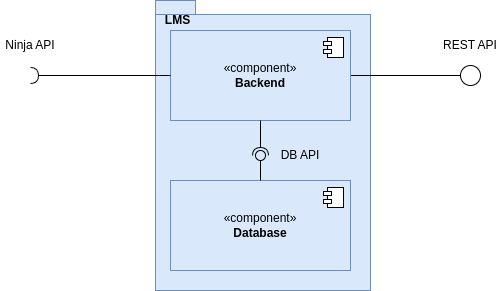

The diagram above was exported from draw.io. Its source (the exported page's mxGraphModel, read from the mxfile embedded in the PNG):
<mxGraphModel dx="1016" dy="915" grid="1" gridSize="10" guides="1" tooltips="1" connect="1" arrows="1" fold="1" page="1" pageScale="1" pageWidth="1169" pageHeight="1654" math="0" shadow="0">
  <root>
    <mxCell id="0" />
    <mxCell id="1" parent="0" />
    <mxCell id="9_7LRQ4zgc63y9z6GNwF-7" value="" style="ellipse;whiteSpace=wrap;html=1;align=center;aspect=fixed;fillColor=none;strokeColor=none;resizable=0;perimeter=centerPerimeter;rotatable=0;allowArrows=0;points=[];outlineConnect=1;" parent="1" vertex="1">
      <mxGeometry x="570" y="400" width="10" height="10" as="geometry" />
    </mxCell>
    <mxCell id="9_7LRQ4zgc63y9z6GNwF-8" value="Ninja API" style="text;html=1;align=center;verticalAlign=middle;whiteSpace=wrap;rounded=0;" parent="1" vertex="1">
      <mxGeometry x="320" y="320" width="60" height="30" as="geometry" />
    </mxCell>
    <mxCell id="9_7LRQ4zgc63y9z6GNwF-11" value="" style="ellipse;whiteSpace=wrap;html=1;aspect=fixed;" parent="1" vertex="1">
      <mxGeometry x="780" y="355" width="20" height="20" as="geometry" />
    </mxCell>
    <mxCell id="9_7LRQ4zgc63y9z6GNwF-12" value="REST API" style="text;html=1;align=center;verticalAlign=middle;whiteSpace=wrap;rounded=0;" parent="1" vertex="1">
      <mxGeometry x="760" y="320" width="60" height="30" as="geometry" />
    </mxCell>
    <mxCell id="9_7LRQ4zgc63y9z6GNwF-14" value="" style="shape=folder;fontStyle=1;spacingTop=10;tabWidth=40;tabHeight=14;tabPosition=left;html=1;whiteSpace=wrap;fillColor=#dae8fc;strokeColor=#6c8ebf;" parent="1" vertex="1">
      <mxGeometry x="475" y="290" width="215" height="290" as="geometry" />
    </mxCell>
    <mxCell id="9_7LRQ4zgc63y9z6GNwF-36" style="edgeStyle=orthogonalEdgeStyle;rounded=0;orthogonalLoop=1;jettySize=auto;html=1;exitX=1;exitY=0.5;exitDx=0;exitDy=0;entryX=0;entryY=0.5;entryDx=0;entryDy=0;endArrow=none;endFill=0;" parent="1" source="9_7LRQ4zgc63y9z6GNwF-17" target="9_7LRQ4zgc63y9z6GNwF-11" edge="1">
      <mxGeometry relative="1" as="geometry" />
    </mxCell>
    <mxCell id="9_7LRQ4zgc63y9z6GNwF-17" value="«component»&lt;br&gt;&lt;b&gt;Backend&lt;/b&gt;" style="html=1;dropTarget=0;whiteSpace=wrap;fillColor=#dae8fc;strokeColor=#6c8ebf;" parent="1" vertex="1">
      <mxGeometry x="490" y="320" width="180" height="90" as="geometry" />
    </mxCell>
    <mxCell id="9_7LRQ4zgc63y9z6GNwF-18" value="" style="shape=module;jettyWidth=8;jettyHeight=4;" parent="9_7LRQ4zgc63y9z6GNwF-17" vertex="1">
      <mxGeometry x="1" width="20" height="20" relative="1" as="geometry">
        <mxPoint x="-27" y="7" as="offset" />
      </mxGeometry>
    </mxCell>
    <mxCell id="9_7LRQ4zgc63y9z6GNwF-22" value="«component»&lt;br&gt;&lt;b&gt;Database&lt;/b&gt;" style="html=1;dropTarget=0;whiteSpace=wrap;fillColor=#dae8fc;strokeColor=#6c8ebf;" parent="1" vertex="1">
      <mxGeometry x="490" y="470" width="180" height="90" as="geometry" />
    </mxCell>
    <mxCell id="9_7LRQ4zgc63y9z6GNwF-23" value="" style="shape=module;jettyWidth=8;jettyHeight=4;" parent="9_7LRQ4zgc63y9z6GNwF-22" vertex="1">
      <mxGeometry x="1" width="20" height="20" relative="1" as="geometry">
        <mxPoint x="-27" y="7" as="offset" />
      </mxGeometry>
    </mxCell>
    <mxCell id="9_7LRQ4zgc63y9z6GNwF-27" value="" style="ellipse;whiteSpace=wrap;html=1;align=center;aspect=fixed;fillColor=none;strokeColor=none;resizable=0;perimeter=centerPerimeter;rotatable=0;allowArrows=0;points=[];outlineConnect=1;" parent="1" vertex="1">
      <mxGeometry x="585" y="400" width="10" height="10" as="geometry" />
    </mxCell>
    <mxCell id="9_7LRQ4zgc63y9z6GNwF-28" value="" style="rounded=0;orthogonalLoop=1;jettySize=auto;html=1;endArrow=halfCircle;endFill=0;endSize=6;strokeWidth=1;sketch=0;exitX=0.5;exitY=1;exitDx=0;exitDy=0;" parent="1" source="9_7LRQ4zgc63y9z6GNwF-17" target="9_7LRQ4zgc63y9z6GNwF-30" edge="1">
      <mxGeometry relative="1" as="geometry">
        <mxPoint x="610" y="405" as="sourcePoint" />
      </mxGeometry>
    </mxCell>
    <mxCell id="9_7LRQ4zgc63y9z6GNwF-29" value="" style="rounded=0;orthogonalLoop=1;jettySize=auto;html=1;endArrow=oval;endFill=0;sketch=0;sourcePerimeterSpacing=0;targetPerimeterSpacing=0;endSize=10;exitX=0.5;exitY=0;exitDx=0;exitDy=0;" parent="1" source="9_7LRQ4zgc63y9z6GNwF-22" target="9_7LRQ4zgc63y9z6GNwF-30" edge="1">
      <mxGeometry relative="1" as="geometry">
        <mxPoint x="570" y="405" as="sourcePoint" />
      </mxGeometry>
    </mxCell>
    <mxCell id="9_7LRQ4zgc63y9z6GNwF-30" value="" style="ellipse;whiteSpace=wrap;html=1;align=center;aspect=fixed;fillColor=none;strokeColor=none;resizable=0;perimeter=centerPerimeter;rotatable=0;allowArrows=0;points=[];outlineConnect=1;" parent="1" vertex="1">
      <mxGeometry x="575" y="440" width="10" height="10" as="geometry" />
    </mxCell>
    <mxCell id="9_7LRQ4zgc63y9z6GNwF-31" value="DB API" style="text;html=1;align=center;verticalAlign=middle;whiteSpace=wrap;rounded=0;" parent="1" vertex="1">
      <mxGeometry x="590" y="430" width="60" height="30" as="geometry" />
    </mxCell>
    <mxCell id="9_7LRQ4zgc63y9z6GNwF-33" value="" style="rounded=0;orthogonalLoop=1;jettySize=auto;html=1;endArrow=halfCircle;endFill=0;endSize=6;strokeWidth=1;sketch=0;fontSize=12;curved=1;exitX=0;exitY=0.5;exitDx=0;exitDy=0;" parent="1" source="9_7LRQ4zgc63y9z6GNwF-17" edge="1">
      <mxGeometry relative="1" as="geometry">
        <mxPoint x="595" y="405" as="sourcePoint" />
        <mxPoint x="350" y="365" as="targetPoint" />
      </mxGeometry>
    </mxCell>
    <mxCell id="9_7LRQ4zgc63y9z6GNwF-34" value="" style="ellipse;whiteSpace=wrap;html=1;align=center;aspect=fixed;fillColor=none;strokeColor=none;resizable=0;perimeter=centerPerimeter;rotatable=0;allowArrows=0;points=[];outlineConnect=1;" parent="1" vertex="1">
      <mxGeometry x="570" y="400" width="10" height="10" as="geometry" />
    </mxCell>
    <mxCell id="9_7LRQ4zgc63y9z6GNwF-37" value="&lt;b&gt;LMS&lt;/b&gt;" style="text;html=1;align=center;verticalAlign=middle;whiteSpace=wrap;rounded=0;" parent="1" vertex="1">
      <mxGeometry x="475" y="300" width="45" height="20" as="geometry" />
    </mxCell>
  </root>
</mxGraphModel>